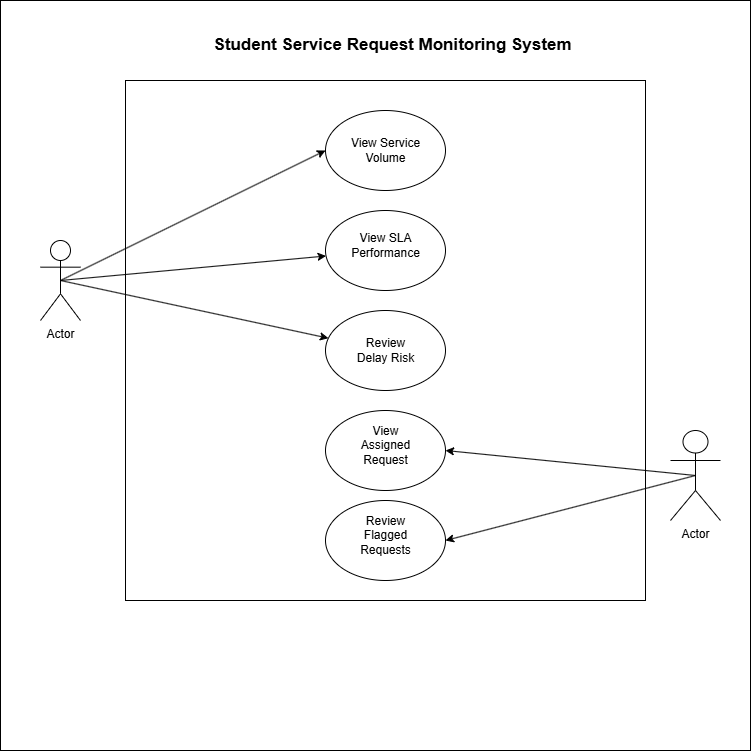

The diagram above was exported from draw.io. Its source (the exported page's mxGraphModel, read from the mxfile embedded in the PNG):
<mxGraphModel dx="1414" dy="777" grid="1" gridSize="10" guides="1" tooltips="1" connect="1" arrows="1" fold="1" page="1" pageScale="1" pageWidth="850" pageHeight="1100" math="0" shadow="0">
  <root>
    <mxCell id="0" />
    <mxCell id="1" parent="0" />
    <mxCell id="JzEwhopA4t9VWVis5_y2-1" parent="1" style="whiteSpace=wrap;html=1;aspect=fixed;" value="" vertex="1">
      <mxGeometry height="750" width="750" x="40" y="40" as="geometry" />
    </mxCell>
    <mxCell id="JzEwhopA4t9VWVis5_y2-2" parent="1" style="whiteSpace=wrap;html=1;aspect=fixed;" value="" vertex="1">
      <mxGeometry height="520" width="520" x="165" y="120" as="geometry" />
    </mxCell>
    <mxCell id="JzEwhopA4t9VWVis5_y2-4" parent="1" style="ellipse;whiteSpace=wrap;html=1;shapeInside=1;" value="" vertex="1">
      <mxGeometry height="80" width="120" x="365" y="150" as="geometry" />
    </mxCell>
    <mxCell id="JzEwhopA4t9VWVis5_y2-5" parent="1" style="ellipse;whiteSpace=wrap;html=1;shapeInside=1;" value="" vertex="1">
      <mxGeometry height="80" width="120" x="365" y="250" as="geometry" />
    </mxCell>
    <mxCell id="JzEwhopA4t9VWVis5_y2-6" parent="1" style="ellipse;whiteSpace=wrap;html=1;shapeInside=1;" value="" vertex="1">
      <mxGeometry height="80" width="120" x="365" y="450" as="geometry" />
    </mxCell>
    <mxCell id="JzEwhopA4t9VWVis5_y2-7" parent="1" style="ellipse;whiteSpace=wrap;html=1;shapeInside=1;" value="" vertex="1">
      <mxGeometry height="80" width="120" x="365" y="540" as="geometry" />
    </mxCell>
    <mxCell id="JzEwhopA4t9VWVis5_y2-8" parent="1" style="ellipse;whiteSpace=wrap;html=1;shapeInside=1;" value="" vertex="1">
      <mxGeometry height="80" width="120" x="365" y="350" as="geometry" />
    </mxCell>
    <mxCell id="JzEwhopA4t9VWVis5_y2-11" edge="1" parent="1" source="JzEwhopA4t9VWVis5_y2-9" style="rounded=0;orthogonalLoop=1;jettySize=auto;html=1;exitX=0.5;exitY=0.5;exitDx=0;exitDy=0;exitPerimeter=0;entryX=0;entryY=0.5;entryDx=0;entryDy=0;" target="JzEwhopA4t9VWVis5_y2-4">
      <mxGeometry relative="1" as="geometry" />
    </mxCell>
    <mxCell id="JzEwhopA4t9VWVis5_y2-12" edge="1" parent="1" source="JzEwhopA4t9VWVis5_y2-9" style="rounded=0;orthogonalLoop=1;jettySize=auto;html=1;exitX=0.5;exitY=0.5;exitDx=0;exitDy=0;exitPerimeter=0;" target="JzEwhopA4t9VWVis5_y2-5">
      <mxGeometry relative="1" as="geometry" />
    </mxCell>
    <mxCell id="JzEwhopA4t9VWVis5_y2-13" edge="1" parent="1" source="JzEwhopA4t9VWVis5_y2-9" style="rounded=0;orthogonalLoop=1;jettySize=auto;html=1;exitX=0.5;exitY=0.5;exitDx=0;exitDy=0;exitPerimeter=0;" target="JzEwhopA4t9VWVis5_y2-8">
      <mxGeometry relative="1" as="geometry" />
    </mxCell>
    <mxCell id="JzEwhopA4t9VWVis5_y2-9" parent="1" style="shape=umlActor;verticalLabelPosition=bottom;verticalAlign=top;html=1;outlineConnect=0;" value="Actor" vertex="1">
      <mxGeometry height="80" width="40" x="80" y="280" as="geometry" />
    </mxCell>
    <mxCell id="JzEwhopA4t9VWVis5_y2-14" edge="1" parent="1" source="JzEwhopA4t9VWVis5_y2-10" style="rounded=0;orthogonalLoop=1;jettySize=auto;html=1;exitX=0.5;exitY=0.5;exitDx=0;exitDy=0;exitPerimeter=0;entryX=1;entryY=0.5;entryDx=0;entryDy=0;" target="JzEwhopA4t9VWVis5_y2-6">
      <mxGeometry relative="1" as="geometry" />
    </mxCell>
    <mxCell id="JzEwhopA4t9VWVis5_y2-15" edge="1" parent="1" source="JzEwhopA4t9VWVis5_y2-10" style="rounded=0;orthogonalLoop=1;jettySize=auto;html=1;exitX=0.5;exitY=0.5;exitDx=0;exitDy=0;exitPerimeter=0;entryX=1;entryY=0.5;entryDx=0;entryDy=0;" target="JzEwhopA4t9VWVis5_y2-7">
      <mxGeometry relative="1" as="geometry" />
    </mxCell>
    <mxCell id="JzEwhopA4t9VWVis5_y2-10" parent="1" style="shape=umlActor;verticalLabelPosition=bottom;verticalAlign=top;html=1;outlineConnect=0;" value="Actor" vertex="1">
      <mxGeometry height="90" width="50" x="710" y="470" as="geometry" />
    </mxCell>
    <mxCell id="JzEwhopA4t9VWVis5_y2-16" parent="1" style="text;html=1;whiteSpace=wrap;strokeColor=none;fillColor=none;align=center;verticalAlign=middle;rounded=0;" value="&lt;font style=&quot;font-size: 17px;&quot;&gt;&lt;b&gt;Student Service Request Monitoring System&lt;/b&gt;&lt;/font&gt;" vertex="1">
      <mxGeometry height="30" width="505" x="180" y="70" as="geometry" />
    </mxCell>
    <mxCell id="JzEwhopA4t9VWVis5_y2-17" parent="1" style="text;html=1;whiteSpace=wrap;strokeColor=none;fillColor=none;align=center;verticalAlign=middle;rounded=0;" value="View Service Volume" vertex="1">
      <mxGeometry height="30" width="75" x="387.5" y="175" as="geometry" />
    </mxCell>
    <mxCell id="JzEwhopA4t9VWVis5_y2-18" parent="1" style="text;html=1;whiteSpace=wrap;strokeColor=none;fillColor=none;align=center;verticalAlign=middle;rounded=0;" value="View SLA Performance" vertex="1">
      <mxGeometry height="30" width="75" x="387.5" y="270" as="geometry" />
    </mxCell>
    <mxCell id="JzEwhopA4t9VWVis5_y2-19" parent="1" style="text;html=1;whiteSpace=wrap;strokeColor=none;fillColor=none;align=center;verticalAlign=middle;rounded=0;" value="Review Delay Risk" vertex="1">
      <mxGeometry height="30" width="75" x="387.5" y="375" as="geometry" />
    </mxCell>
    <mxCell id="JzEwhopA4t9VWVis5_y2-20" parent="1" style="text;html=1;whiteSpace=wrap;strokeColor=none;fillColor=none;align=center;verticalAlign=middle;rounded=0;" value="View Assigned Request" vertex="1">
      <mxGeometry height="30" width="75" x="387.5" y="470" as="geometry" />
    </mxCell>
    <mxCell id="JzEwhopA4t9VWVis5_y2-21" parent="1" style="text;html=1;whiteSpace=wrap;strokeColor=none;fillColor=none;align=center;verticalAlign=middle;rounded=0;" value="Review Flagged Requests" vertex="1">
      <mxGeometry height="30" width="75" x="387.5" y="560" as="geometry" />
    </mxCell>
  </root>
</mxGraphModel>